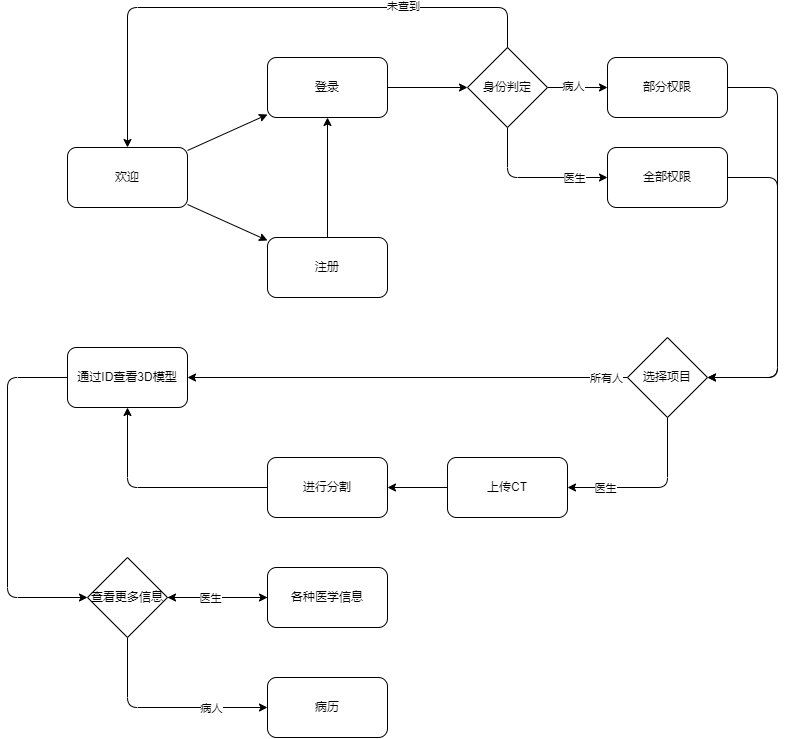

The diagram above was exported from draw.io. Its source (the exported page's mxGraphModel, read from the mxfile embedded in the PNG):
<mxGraphModel dx="921" dy="831" grid="1" gridSize="10" guides="1" tooltips="1" connect="1" arrows="1" fold="1" page="1" pageScale="1" pageWidth="827" pageHeight="1169" math="0" shadow="0">
  <root>
    <mxCell id="0" />
    <mxCell id="1" parent="0" />
    <mxCell id="17" value="" style="edgeStyle=none;html=1;" edge="1" parent="1" source="15" target="16">
      <mxGeometry relative="1" as="geometry" />
    </mxCell>
    <mxCell id="19" value="" style="edgeStyle=none;html=1;" edge="1" parent="1" source="15" target="18">
      <mxGeometry relative="1" as="geometry" />
    </mxCell>
    <mxCell id="15" value="欢迎" style="rounded=1;whiteSpace=wrap;html=1;" vertex="1" parent="1">
      <mxGeometry x="90" y="190" width="120" height="60" as="geometry" />
    </mxCell>
    <mxCell id="16" value="登录" style="whiteSpace=wrap;html=1;rounded=1;" vertex="1" parent="1">
      <mxGeometry x="290" y="100" width="120" height="60" as="geometry" />
    </mxCell>
    <mxCell id="18" value="注册" style="whiteSpace=wrap;html=1;rounded=1;" vertex="1" parent="1">
      <mxGeometry x="290" y="280" width="120" height="60" as="geometry" />
    </mxCell>
    <mxCell id="21" value="" style="endArrow=classic;html=1;" edge="1" parent="1" source="18" target="16">
      <mxGeometry width="50" height="50" relative="1" as="geometry">
        <mxPoint x="450" y="370" as="sourcePoint" />
        <mxPoint x="500" y="320" as="targetPoint" />
      </mxGeometry>
    </mxCell>
    <mxCell id="28" value="" style="edgeStyle=orthogonalEdgeStyle;html=1;" edge="1" parent="1" source="22" target="31">
      <mxGeometry relative="1" as="geometry">
        <mxPoint x="630" y="130" as="targetPoint" />
      </mxGeometry>
    </mxCell>
    <mxCell id="29" value="病人" style="edgeLabel;html=1;align=center;verticalAlign=middle;resizable=0;points=[];" vertex="1" connectable="0" parent="28">
      <mxGeometry x="-0.1724" y="2" relative="1" as="geometry">
        <mxPoint as="offset" />
      </mxGeometry>
    </mxCell>
    <mxCell id="22" value="身份判定" style="rhombus;whiteSpace=wrap;html=1;" vertex="1" parent="1">
      <mxGeometry x="490" y="90" width="80" height="80" as="geometry" />
    </mxCell>
    <mxCell id="23" value="" style="endArrow=classic;html=1;" edge="1" parent="1" source="16" target="22">
      <mxGeometry width="50" height="50" relative="1" as="geometry">
        <mxPoint x="550" y="370" as="sourcePoint" />
        <mxPoint x="600" y="320" as="targetPoint" />
      </mxGeometry>
    </mxCell>
    <mxCell id="25" value="" style="endArrow=classic;html=1;edgeStyle=orthogonalEdgeStyle;" edge="1" parent="1" source="22" target="15">
      <mxGeometry width="50" height="50" relative="1" as="geometry">
        <mxPoint x="520" y="280" as="sourcePoint" />
        <mxPoint x="570" y="230" as="targetPoint" />
        <Array as="points">
          <mxPoint x="530" y="50" />
          <mxPoint x="150" y="50" />
        </Array>
      </mxGeometry>
    </mxCell>
    <mxCell id="26" value="未查到" style="edgeLabel;html=1;align=center;verticalAlign=middle;resizable=0;points=[];" vertex="1" connectable="0" parent="25">
      <mxGeometry x="-0.4801" y="-2" relative="1" as="geometry">
        <mxPoint as="offset" />
      </mxGeometry>
    </mxCell>
    <mxCell id="30" value="全部权限" style="rounded=1;whiteSpace=wrap;html=1;" vertex="1" parent="1">
      <mxGeometry x="630" y="190" width="120" height="60" as="geometry" />
    </mxCell>
    <mxCell id="31" value="部分权限" style="rounded=1;whiteSpace=wrap;html=1;" vertex="1" parent="1">
      <mxGeometry x="630" y="100" width="120" height="60" as="geometry" />
    </mxCell>
    <mxCell id="32" value="" style="endArrow=classic;html=1;edgeStyle=orthogonalEdgeStyle;" edge="1" parent="1" source="22" target="30">
      <mxGeometry width="50" height="50" relative="1" as="geometry">
        <mxPoint x="610" y="370" as="sourcePoint" />
        <mxPoint x="660" y="320" as="targetPoint" />
        <Array as="points">
          <mxPoint x="530" y="220" />
        </Array>
      </mxGeometry>
    </mxCell>
    <mxCell id="33" value="医生" style="edgeLabel;html=1;align=center;verticalAlign=middle;resizable=0;points=[];" vertex="1" connectable="0" parent="32">
      <mxGeometry x="0.0229" y="-1" relative="1" as="geometry">
        <mxPoint x="40" y="-1" as="offset" />
      </mxGeometry>
    </mxCell>
    <mxCell id="38" value="" style="edgeStyle=orthogonalEdgeStyle;html=1;" edge="1" parent="1" source="34" target="37">
      <mxGeometry relative="1" as="geometry" />
    </mxCell>
    <mxCell id="42" value="所有人" style="edgeLabel;html=1;align=center;verticalAlign=middle;resizable=0;points=[];" vertex="1" connectable="0" parent="38">
      <mxGeometry x="-0.2919" y="1" relative="1" as="geometry">
        <mxPoint x="135" y="-1" as="offset" />
      </mxGeometry>
    </mxCell>
    <mxCell id="40" value="" style="edgeStyle=orthogonalEdgeStyle;html=1;" edge="1" parent="1" source="34" target="39">
      <mxGeometry relative="1" as="geometry">
        <Array as="points">
          <mxPoint x="690" y="530" />
        </Array>
      </mxGeometry>
    </mxCell>
    <mxCell id="43" value="医生" style="edgeLabel;html=1;align=center;verticalAlign=middle;resizable=0;points=[];" vertex="1" connectable="0" parent="40">
      <mxGeometry x="0.1013" y="-1" relative="1" as="geometry">
        <mxPoint x="-39" y="1" as="offset" />
      </mxGeometry>
    </mxCell>
    <mxCell id="34" value="选择项目" style="rhombus;whiteSpace=wrap;html=1;" vertex="1" parent="1">
      <mxGeometry x="650" y="380" width="80" height="80" as="geometry" />
    </mxCell>
    <mxCell id="35" value="" style="endArrow=classic;html=1;edgeStyle=orthogonalEdgeStyle;" edge="1" parent="1" source="31" target="34">
      <mxGeometry width="50" height="50" relative="1" as="geometry">
        <mxPoint x="460" y="510" as="sourcePoint" />
        <mxPoint x="510" y="460" as="targetPoint" />
        <Array as="points">
          <mxPoint x="800" y="130" />
          <mxPoint x="800" y="420" />
        </Array>
      </mxGeometry>
    </mxCell>
    <mxCell id="36" value="" style="endArrow=classic;html=1;edgeStyle=orthogonalEdgeStyle;" edge="1" parent="1" source="30" target="34">
      <mxGeometry width="50" height="50" relative="1" as="geometry">
        <mxPoint x="490" y="460" as="sourcePoint" />
        <mxPoint x="540" y="410" as="targetPoint" />
        <Array as="points">
          <mxPoint x="800" y="220" />
          <mxPoint x="800" y="420" />
        </Array>
      </mxGeometry>
    </mxCell>
    <mxCell id="37" value="通过ID查看3D模型" style="rounded=1;whiteSpace=wrap;html=1;" vertex="1" parent="1">
      <mxGeometry x="90" y="390" width="120" height="60" as="geometry" />
    </mxCell>
    <mxCell id="39" value="上传CT" style="rounded=1;whiteSpace=wrap;html=1;" vertex="1" parent="1">
      <mxGeometry x="470" y="500" width="120" height="60" as="geometry" />
    </mxCell>
    <mxCell id="41" value="" style="endArrow=classic;html=1;edgeStyle=orthogonalEdgeStyle;" edge="1" parent="1" source="39" target="44">
      <mxGeometry width="50" height="50" relative="1" as="geometry">
        <mxPoint x="310" y="680" as="sourcePoint" />
        <mxPoint x="360" y="630" as="targetPoint" />
      </mxGeometry>
    </mxCell>
    <mxCell id="44" value="进行分割" style="rounded=1;whiteSpace=wrap;html=1;" vertex="1" parent="1">
      <mxGeometry x="290" y="500" width="120" height="60" as="geometry" />
    </mxCell>
    <mxCell id="45" value="" style="endArrow=classic;html=1;edgeStyle=orthogonalEdgeStyle;" edge="1" parent="1" source="44" target="37">
      <mxGeometry width="50" height="50" relative="1" as="geometry">
        <mxPoint x="220" y="660" as="sourcePoint" />
        <mxPoint x="270" y="610" as="targetPoint" />
      </mxGeometry>
    </mxCell>
    <mxCell id="49" value="" style="edgeStyle=orthogonalEdgeStyle;html=1;" edge="1" parent="1" source="46" target="48">
      <mxGeometry relative="1" as="geometry" />
    </mxCell>
    <mxCell id="46" value="查看更多信息" style="rhombus;whiteSpace=wrap;html=1;" vertex="1" parent="1">
      <mxGeometry x="110" y="600" width="80" height="80" as="geometry" />
    </mxCell>
    <mxCell id="47" value="" style="endArrow=classic;html=1;edgeStyle=orthogonalEdgeStyle;" edge="1" parent="1" source="37" target="46">
      <mxGeometry width="50" height="50" relative="1" as="geometry">
        <mxPoint x="380" y="690" as="sourcePoint" />
        <mxPoint x="430" y="640" as="targetPoint" />
        <Array as="points">
          <mxPoint x="30" y="420" />
          <mxPoint x="30" y="640" />
        </Array>
      </mxGeometry>
    </mxCell>
    <mxCell id="52" value="" style="edgeStyle=orthogonalEdgeStyle;html=1;" edge="1" parent="1" source="48" target="46">
      <mxGeometry relative="1" as="geometry" />
    </mxCell>
    <mxCell id="53" value="医生" style="edgeLabel;html=1;align=center;verticalAlign=middle;resizable=0;points=[];" vertex="1" connectable="0" parent="52">
      <mxGeometry x="0.1588" relative="1" as="geometry">
        <mxPoint as="offset" />
      </mxGeometry>
    </mxCell>
    <mxCell id="48" value="各种医学信息" style="rounded=1;whiteSpace=wrap;html=1;" vertex="1" parent="1">
      <mxGeometry x="290" y="610" width="120" height="60" as="geometry" />
    </mxCell>
    <mxCell id="50" value="病历" style="rounded=1;whiteSpace=wrap;html=1;" vertex="1" parent="1">
      <mxGeometry x="290" y="720" width="120" height="60" as="geometry" />
    </mxCell>
    <mxCell id="51" value="" style="endArrow=classic;html=1;edgeStyle=orthogonalEdgeStyle;" edge="1" parent="1" source="46" target="50">
      <mxGeometry width="50" height="50" relative="1" as="geometry">
        <mxPoint x="160" y="790" as="sourcePoint" />
        <mxPoint x="210" y="740" as="targetPoint" />
        <Array as="points">
          <mxPoint x="150" y="750" />
        </Array>
      </mxGeometry>
    </mxCell>
    <mxCell id="54" value="病人" style="edgeLabel;html=1;align=center;verticalAlign=middle;resizable=0;points=[];" vertex="1" connectable="0" parent="51">
      <mxGeometry x="0.3829" y="1" relative="1" as="geometry">
        <mxPoint x="8" y="1" as="offset" />
      </mxGeometry>
    </mxCell>
  </root>
</mxGraphModel>